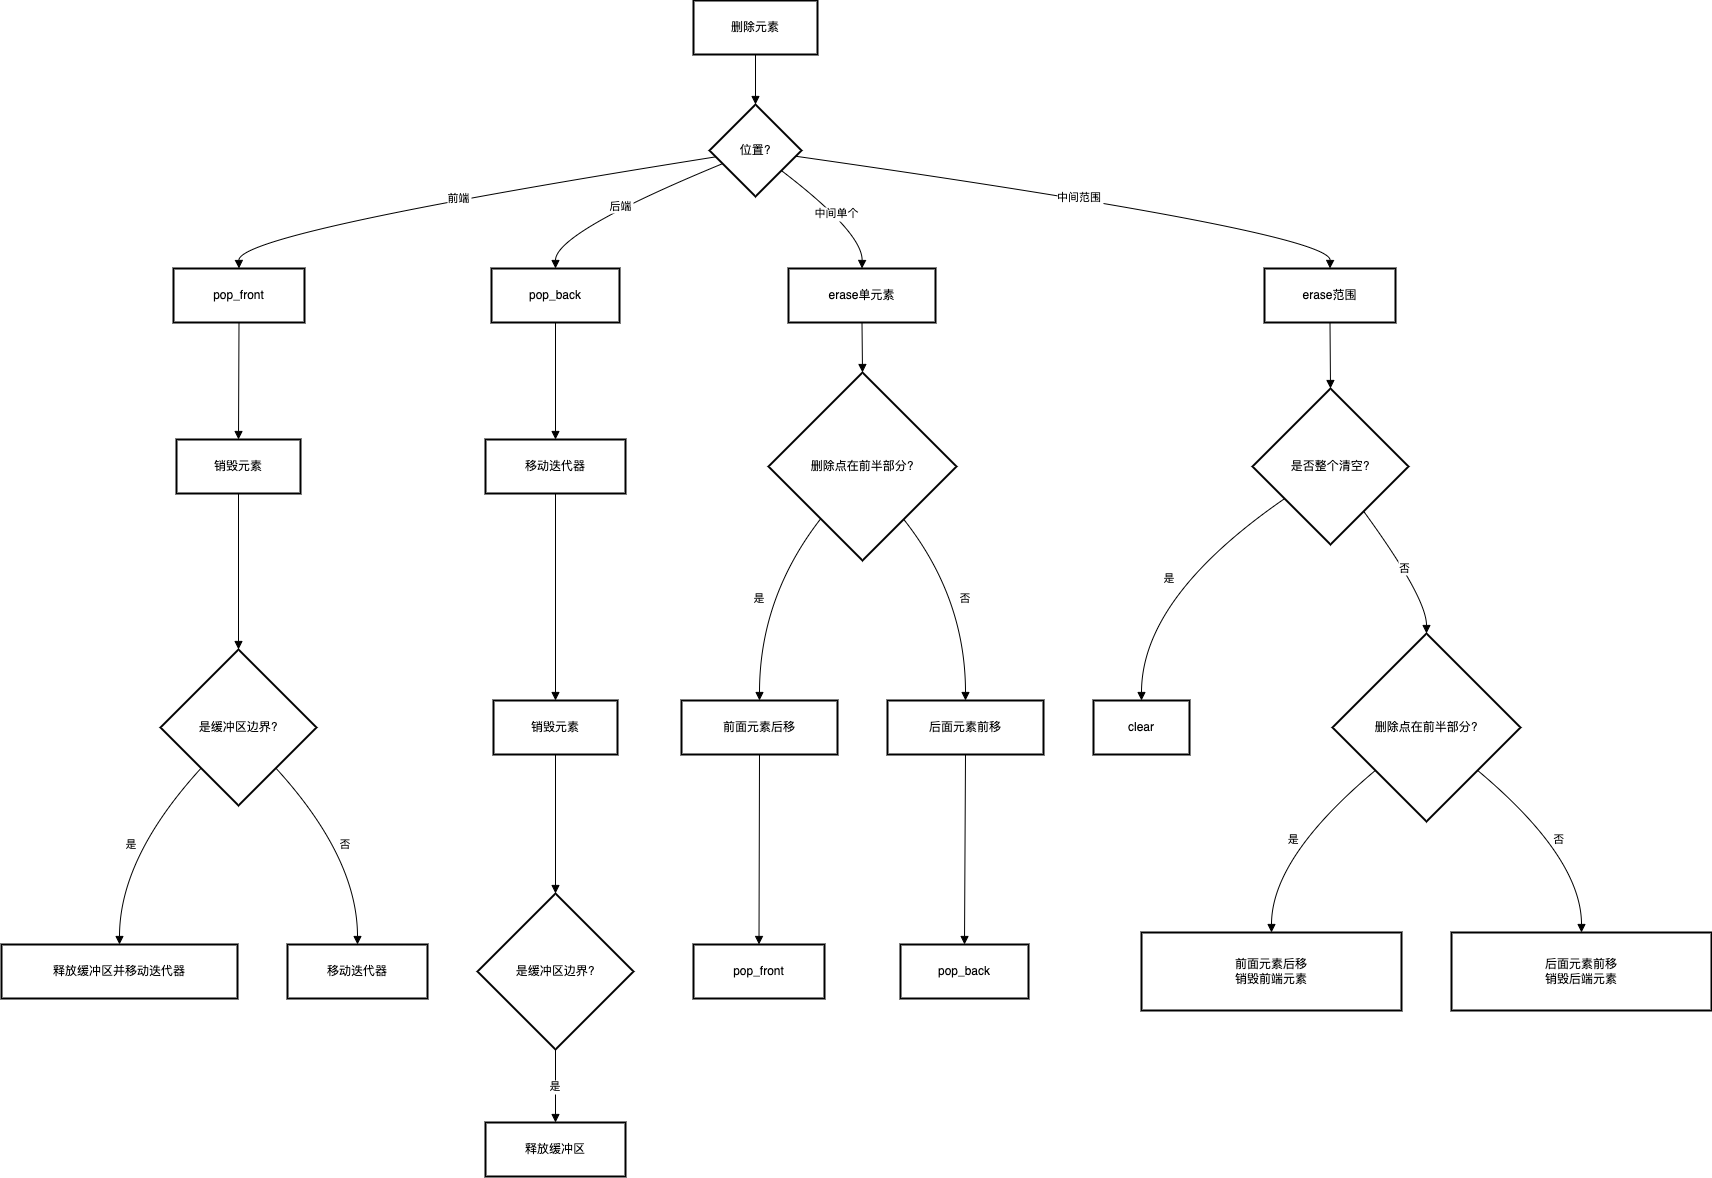

The diagram above was exported from draw.io. Its source (the exported page's mxGraphModel, read from the mxfile embedded in the PNG):
<mxGraphModel dx="3153" dy="1953" grid="1" gridSize="10" guides="1" tooltips="1" connect="1" arrows="1" fold="1" page="1" pageScale="1" pageWidth="827" pageHeight="1169" math="0" shadow="0">
  <root>
    <mxCell id="0" />
    <mxCell id="1" parent="0" />
    <mxCell id="orSn82zoypptq_LXvKSR-603" value="删除元素" style="whiteSpace=wrap;strokeWidth=2;" vertex="1" parent="1">
      <mxGeometry x="712" y="20" width="124" height="54" as="geometry" />
    </mxCell>
    <mxCell id="orSn82zoypptq_LXvKSR-604" value="位置?" style="rhombus;strokeWidth=2;whiteSpace=wrap;" vertex="1" parent="1">
      <mxGeometry x="728" y="124" width="92" height="92" as="geometry" />
    </mxCell>
    <mxCell id="orSn82zoypptq_LXvKSR-605" value="pop_front" style="whiteSpace=wrap;strokeWidth=2;" vertex="1" parent="1">
      <mxGeometry x="192" y="288" width="131" height="54" as="geometry" />
    </mxCell>
    <mxCell id="orSn82zoypptq_LXvKSR-606" value="pop_back" style="whiteSpace=wrap;strokeWidth=2;" vertex="1" parent="1">
      <mxGeometry x="510" y="288" width="128" height="54" as="geometry" />
    </mxCell>
    <mxCell id="orSn82zoypptq_LXvKSR-607" value="erase单元素" style="whiteSpace=wrap;strokeWidth=2;" vertex="1" parent="1">
      <mxGeometry x="807" y="288" width="147" height="54" as="geometry" />
    </mxCell>
    <mxCell id="orSn82zoypptq_LXvKSR-608" value="erase范围" style="whiteSpace=wrap;strokeWidth=2;" vertex="1" parent="1">
      <mxGeometry x="1283" y="288" width="131" height="54" as="geometry" />
    </mxCell>
    <mxCell id="orSn82zoypptq_LXvKSR-609" value="销毁元素" style="whiteSpace=wrap;strokeWidth=2;" vertex="1" parent="1">
      <mxGeometry x="195" y="459" width="124" height="54" as="geometry" />
    </mxCell>
    <mxCell id="orSn82zoypptq_LXvKSR-610" value="是缓冲区边界?" style="rhombus;strokeWidth=2;whiteSpace=wrap;" vertex="1" parent="1">
      <mxGeometry x="179" y="669" width="156" height="156" as="geometry" />
    </mxCell>
    <mxCell id="orSn82zoypptq_LXvKSR-611" value="释放缓冲区并移动迭代器" style="whiteSpace=wrap;strokeWidth=2;" vertex="1" parent="1">
      <mxGeometry x="20" y="964" width="236" height="54" as="geometry" />
    </mxCell>
    <mxCell id="orSn82zoypptq_LXvKSR-612" value="移动迭代器" style="whiteSpace=wrap;strokeWidth=2;" vertex="1" parent="1">
      <mxGeometry x="306" y="964" width="140" height="54" as="geometry" />
    </mxCell>
    <mxCell id="orSn82zoypptq_LXvKSR-613" value="移动迭代器" style="whiteSpace=wrap;strokeWidth=2;" vertex="1" parent="1">
      <mxGeometry x="504" y="459" width="140" height="54" as="geometry" />
    </mxCell>
    <mxCell id="orSn82zoypptq_LXvKSR-614" value="销毁元素" style="whiteSpace=wrap;strokeWidth=2;" vertex="1" parent="1">
      <mxGeometry x="512" y="720" width="124" height="54" as="geometry" />
    </mxCell>
    <mxCell id="orSn82zoypptq_LXvKSR-615" value="是缓冲区边界?" style="rhombus;strokeWidth=2;whiteSpace=wrap;" vertex="1" parent="1">
      <mxGeometry x="496" y="913" width="156" height="156" as="geometry" />
    </mxCell>
    <mxCell id="orSn82zoypptq_LXvKSR-616" value="释放缓冲区" style="whiteSpace=wrap;strokeWidth=2;" vertex="1" parent="1">
      <mxGeometry x="504" y="1142" width="140" height="54" as="geometry" />
    </mxCell>
    <mxCell id="orSn82zoypptq_LXvKSR-617" value="删除点在前半部分?" style="rhombus;strokeWidth=2;whiteSpace=wrap;" vertex="1" parent="1">
      <mxGeometry x="787" y="392" width="188" height="188" as="geometry" />
    </mxCell>
    <mxCell id="orSn82zoypptq_LXvKSR-618" value="前面元素后移" style="whiteSpace=wrap;strokeWidth=2;" vertex="1" parent="1">
      <mxGeometry x="700" y="720" width="156" height="54" as="geometry" />
    </mxCell>
    <mxCell id="orSn82zoypptq_LXvKSR-619" value="后面元素前移" style="whiteSpace=wrap;strokeWidth=2;" vertex="1" parent="1">
      <mxGeometry x="906" y="720" width="156" height="54" as="geometry" />
    </mxCell>
    <mxCell id="orSn82zoypptq_LXvKSR-620" value="pop_front" style="whiteSpace=wrap;strokeWidth=2;" vertex="1" parent="1">
      <mxGeometry x="712" y="964" width="131" height="54" as="geometry" />
    </mxCell>
    <mxCell id="orSn82zoypptq_LXvKSR-621" value="pop_back" style="whiteSpace=wrap;strokeWidth=2;" vertex="1" parent="1">
      <mxGeometry x="919" y="964" width="128" height="54" as="geometry" />
    </mxCell>
    <mxCell id="orSn82zoypptq_LXvKSR-622" value="是否整个清空?" style="rhombus;strokeWidth=2;whiteSpace=wrap;" vertex="1" parent="1">
      <mxGeometry x="1271" y="408" width="156" height="156" as="geometry" />
    </mxCell>
    <mxCell id="orSn82zoypptq_LXvKSR-623" value="clear" style="whiteSpace=wrap;strokeWidth=2;" vertex="1" parent="1">
      <mxGeometry x="1112" y="720" width="96" height="54" as="geometry" />
    </mxCell>
    <mxCell id="orSn82zoypptq_LXvKSR-624" value="删除点在前半部分?" style="rhombus;strokeWidth=2;whiteSpace=wrap;" vertex="1" parent="1">
      <mxGeometry x="1351" y="653" width="188" height="188" as="geometry" />
    </mxCell>
    <mxCell id="orSn82zoypptq_LXvKSR-625" value="前面元素后移&#10;销毁前端元素" style="whiteSpace=wrap;strokeWidth=2;" vertex="1" parent="1">
      <mxGeometry x="1160" y="952" width="260" height="78" as="geometry" />
    </mxCell>
    <mxCell id="orSn82zoypptq_LXvKSR-626" value="后面元素前移&#10;销毁后端元素" style="whiteSpace=wrap;strokeWidth=2;" vertex="1" parent="1">
      <mxGeometry x="1470" y="952" width="260" height="78" as="geometry" />
    </mxCell>
    <mxCell id="orSn82zoypptq_LXvKSR-627" value="" style="curved=1;startArrow=none;endArrow=block;exitX=0.5;exitY=1;entryX=0.5;entryY=0;rounded=0;" edge="1" parent="1" source="orSn82zoypptq_LXvKSR-603" target="orSn82zoypptq_LXvKSR-604">
      <mxGeometry relative="1" as="geometry">
        <Array as="points" />
      </mxGeometry>
    </mxCell>
    <mxCell id="orSn82zoypptq_LXvKSR-628" value="前端" style="curved=1;startArrow=none;endArrow=block;exitX=0;exitY=0.58;entryX=0.5;entryY=0.01;rounded=0;" edge="1" parent="1" source="orSn82zoypptq_LXvKSR-604" target="orSn82zoypptq_LXvKSR-605">
      <mxGeometry relative="1" as="geometry">
        <Array as="points">
          <mxPoint x="257" y="252" />
        </Array>
      </mxGeometry>
    </mxCell>
    <mxCell id="orSn82zoypptq_LXvKSR-629" value="后端" style="curved=1;startArrow=none;endArrow=block;exitX=0;exitY=0.7;entryX=0.5;entryY=0.01;rounded=0;" edge="1" parent="1" source="orSn82zoypptq_LXvKSR-604" target="orSn82zoypptq_LXvKSR-606">
      <mxGeometry relative="1" as="geometry">
        <Array as="points">
          <mxPoint x="574" y="252" />
        </Array>
      </mxGeometry>
    </mxCell>
    <mxCell id="orSn82zoypptq_LXvKSR-630" value="中间单个" style="curved=1;startArrow=none;endArrow=block;exitX=0.99;exitY=0.88;entryX=0.5;entryY=0.01;rounded=0;" edge="1" parent="1" source="orSn82zoypptq_LXvKSR-604" target="orSn82zoypptq_LXvKSR-607">
      <mxGeometry relative="1" as="geometry">
        <Array as="points">
          <mxPoint x="881" y="252" />
        </Array>
      </mxGeometry>
    </mxCell>
    <mxCell id="orSn82zoypptq_LXvKSR-631" value="中间范围" style="curved=1;startArrow=none;endArrow=block;exitX=0.99;exitY=0.57;entryX=0.5;entryY=0.01;rounded=0;" edge="1" parent="1" source="orSn82zoypptq_LXvKSR-604" target="orSn82zoypptq_LXvKSR-608">
      <mxGeometry relative="1" as="geometry">
        <Array as="points">
          <mxPoint x="1349" y="252" />
        </Array>
      </mxGeometry>
    </mxCell>
    <mxCell id="orSn82zoypptq_LXvKSR-632" value="" style="curved=1;startArrow=none;endArrow=block;exitX=0.5;exitY=1.01;entryX=0.5;entryY=0.01;rounded=0;" edge="1" parent="1" source="orSn82zoypptq_LXvKSR-605" target="orSn82zoypptq_LXvKSR-609">
      <mxGeometry relative="1" as="geometry">
        <Array as="points" />
      </mxGeometry>
    </mxCell>
    <mxCell id="orSn82zoypptq_LXvKSR-633" value="" style="curved=1;startArrow=none;endArrow=block;exitX=0.5;exitY=1.01;entryX=0.5;entryY=0;rounded=0;" edge="1" parent="1" source="orSn82zoypptq_LXvKSR-609" target="orSn82zoypptq_LXvKSR-610">
      <mxGeometry relative="1" as="geometry">
        <Array as="points" />
      </mxGeometry>
    </mxCell>
    <mxCell id="orSn82zoypptq_LXvKSR-634" value="是" style="curved=1;startArrow=none;endArrow=block;exitX=0.04;exitY=1;entryX=0.5;entryY=0;rounded=0;" edge="1" parent="1" source="orSn82zoypptq_LXvKSR-610" target="orSn82zoypptq_LXvKSR-611">
      <mxGeometry relative="1" as="geometry">
        <Array as="points">
          <mxPoint x="138" y="877" />
        </Array>
      </mxGeometry>
    </mxCell>
    <mxCell id="orSn82zoypptq_LXvKSR-635" value="否" style="curved=1;startArrow=none;endArrow=block;exitX=0.96;exitY=1;entryX=0.5;entryY=0;rounded=0;" edge="1" parent="1" source="orSn82zoypptq_LXvKSR-610" target="orSn82zoypptq_LXvKSR-612">
      <mxGeometry relative="1" as="geometry">
        <Array as="points">
          <mxPoint x="376" y="877" />
        </Array>
      </mxGeometry>
    </mxCell>
    <mxCell id="orSn82zoypptq_LXvKSR-636" value="" style="curved=1;startArrow=none;endArrow=block;exitX=0.5;exitY=1.01;entryX=0.5;entryY=0.01;rounded=0;" edge="1" parent="1" source="orSn82zoypptq_LXvKSR-606" target="orSn82zoypptq_LXvKSR-613">
      <mxGeometry relative="1" as="geometry">
        <Array as="points" />
      </mxGeometry>
    </mxCell>
    <mxCell id="orSn82zoypptq_LXvKSR-637" value="" style="curved=1;startArrow=none;endArrow=block;exitX=0.5;exitY=1.01;entryX=0.5;entryY=-0.01;rounded=0;" edge="1" parent="1" source="orSn82zoypptq_LXvKSR-613" target="orSn82zoypptq_LXvKSR-614">
      <mxGeometry relative="1" as="geometry">
        <Array as="points" />
      </mxGeometry>
    </mxCell>
    <mxCell id="orSn82zoypptq_LXvKSR-638" value="" style="curved=1;startArrow=none;endArrow=block;exitX=0.5;exitY=0.99;entryX=0.5;entryY=0;rounded=0;" edge="1" parent="1" source="orSn82zoypptq_LXvKSR-614" target="orSn82zoypptq_LXvKSR-615">
      <mxGeometry relative="1" as="geometry">
        <Array as="points" />
      </mxGeometry>
    </mxCell>
    <mxCell id="orSn82zoypptq_LXvKSR-639" value="是" style="curved=1;startArrow=none;endArrow=block;exitX=0.5;exitY=1;entryX=0.5;entryY=-0.01;rounded=0;" edge="1" parent="1" source="orSn82zoypptq_LXvKSR-615" target="orSn82zoypptq_LXvKSR-616">
      <mxGeometry relative="1" as="geometry">
        <Array as="points" />
      </mxGeometry>
    </mxCell>
    <mxCell id="orSn82zoypptq_LXvKSR-640" value="" style="curved=1;startArrow=none;endArrow=block;exitX=0.5;exitY=1.01;entryX=0.5;entryY=0;rounded=0;" edge="1" parent="1" source="orSn82zoypptq_LXvKSR-607" target="orSn82zoypptq_LXvKSR-617">
      <mxGeometry relative="1" as="geometry">
        <Array as="points" />
      </mxGeometry>
    </mxCell>
    <mxCell id="orSn82zoypptq_LXvKSR-641" value="是" style="curved=1;startArrow=none;endArrow=block;exitX=0.1;exitY=1;entryX=0.5;entryY=-0.01;rounded=0;" edge="1" parent="1" source="orSn82zoypptq_LXvKSR-617" target="orSn82zoypptq_LXvKSR-618">
      <mxGeometry relative="1" as="geometry">
        <Array as="points">
          <mxPoint x="778" y="617" />
        </Array>
      </mxGeometry>
    </mxCell>
    <mxCell id="orSn82zoypptq_LXvKSR-642" value="否" style="curved=1;startArrow=none;endArrow=block;exitX=0.89;exitY=1;entryX=0.5;entryY=-0.01;rounded=0;" edge="1" parent="1" source="orSn82zoypptq_LXvKSR-617" target="orSn82zoypptq_LXvKSR-619">
      <mxGeometry relative="1" as="geometry">
        <Array as="points">
          <mxPoint x="984" y="617" />
        </Array>
      </mxGeometry>
    </mxCell>
    <mxCell id="orSn82zoypptq_LXvKSR-643" value="" style="curved=1;startArrow=none;endArrow=block;exitX=0.5;exitY=0.99;entryX=0.5;entryY=0;rounded=0;" edge="1" parent="1" source="orSn82zoypptq_LXvKSR-618" target="orSn82zoypptq_LXvKSR-620">
      <mxGeometry relative="1" as="geometry">
        <Array as="points" />
      </mxGeometry>
    </mxCell>
    <mxCell id="orSn82zoypptq_LXvKSR-644" value="" style="curved=1;startArrow=none;endArrow=block;exitX=0.5;exitY=0.99;entryX=0.5;entryY=0;rounded=0;" edge="1" parent="1" source="orSn82zoypptq_LXvKSR-619" target="orSn82zoypptq_LXvKSR-621">
      <mxGeometry relative="1" as="geometry">
        <Array as="points" />
      </mxGeometry>
    </mxCell>
    <mxCell id="orSn82zoypptq_LXvKSR-645" value="" style="curved=1;startArrow=none;endArrow=block;exitX=0.5;exitY=1.01;entryX=0.5;entryY=0;rounded=0;" edge="1" parent="1" source="orSn82zoypptq_LXvKSR-608" target="orSn82zoypptq_LXvKSR-622">
      <mxGeometry relative="1" as="geometry">
        <Array as="points" />
      </mxGeometry>
    </mxCell>
    <mxCell id="orSn82zoypptq_LXvKSR-646" value="是" style="curved=1;startArrow=none;endArrow=block;exitX=0;exitY=0.85;entryX=0.5;entryY=-0.01;rounded=0;" edge="1" parent="1" source="orSn82zoypptq_LXvKSR-622" target="orSn82zoypptq_LXvKSR-623">
      <mxGeometry relative="1" as="geometry">
        <Array as="points">
          <mxPoint x="1160" y="617" />
        </Array>
      </mxGeometry>
    </mxCell>
    <mxCell id="orSn82zoypptq_LXvKSR-647" value="否" style="curved=1;startArrow=none;endArrow=block;exitX=0.87;exitY=1;entryX=0.5;entryY=0;rounded=0;" edge="1" parent="1" source="orSn82zoypptq_LXvKSR-622" target="orSn82zoypptq_LXvKSR-624">
      <mxGeometry relative="1" as="geometry">
        <Array as="points">
          <mxPoint x="1445" y="617" />
        </Array>
      </mxGeometry>
    </mxCell>
    <mxCell id="orSn82zoypptq_LXvKSR-648" value="是" style="curved=1;startArrow=none;endArrow=block;exitX=0;exitY=0.92;entryX=0.5;entryY=0;rounded=0;" edge="1" parent="1" source="orSn82zoypptq_LXvKSR-624" target="orSn82zoypptq_LXvKSR-625">
      <mxGeometry relative="1" as="geometry">
        <Array as="points">
          <mxPoint x="1290" y="877" />
        </Array>
      </mxGeometry>
    </mxCell>
    <mxCell id="orSn82zoypptq_LXvKSR-649" value="否" style="curved=1;startArrow=none;endArrow=block;exitX=1;exitY=0.92;entryX=0.5;entryY=0;rounded=0;" edge="1" parent="1" source="orSn82zoypptq_LXvKSR-624" target="orSn82zoypptq_LXvKSR-626">
      <mxGeometry relative="1" as="geometry">
        <Array as="points">
          <mxPoint x="1600" y="877" />
        </Array>
      </mxGeometry>
    </mxCell>
  </root>
</mxGraphModel>